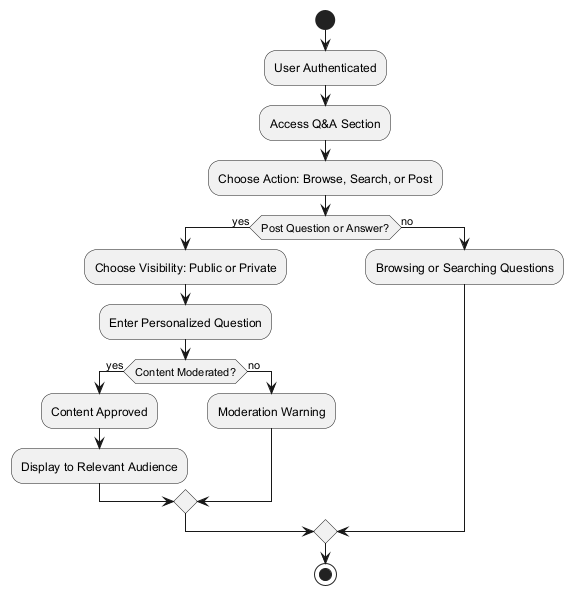

The diagram above was rendered by PlantUML. Its source (embedded in the PNG):
@startuml
start
:User Authenticated;
:Access Q&A Section;
:Choose Action: Browse, Search, or Post;
if (Post Question or Answer?) then (yes)
  :Choose Visibility: Public or Private;
  :Enter Personalized Question;
  if (Content Moderated?) then (yes)
    :Content Approved;
    :Display to Relevant Audience;
  else (no)
    :Moderation Warning;
  endif
else (no)
  :Browsing or Searching Questions;
endif
stop
@enduml